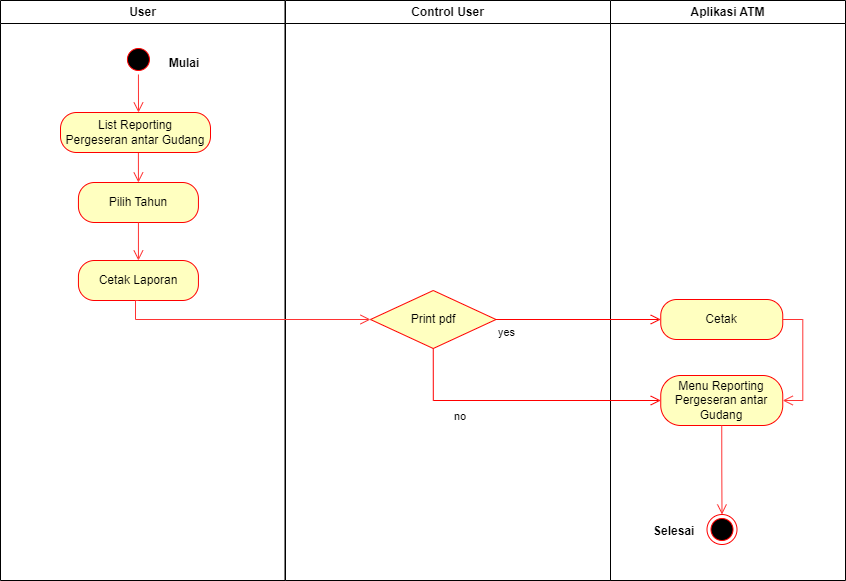

The diagram above was exported from draw.io. Its source (the exported page's mxGraphModel, read from the mxfile embedded in the PNG):
<mxGraphModel dx="868" dy="425" grid="1" gridSize="10" guides="1" tooltips="1" connect="1" arrows="1" fold="1" page="1" pageScale="1" pageWidth="827" pageHeight="1169" math="0" shadow="0">
  <root>
    <mxCell id="0" />
    <mxCell id="1" parent="0" />
    <mxCell id="VeD1-ZMjEAOXh3ORbJDU-1" value="User" style="swimlane;whiteSpace=wrap" parent="1" vertex="1">
      <mxGeometry x="180" y="70" width="284.5" height="580" as="geometry" />
    </mxCell>
    <mxCell id="VeD1-ZMjEAOXh3ORbJDU-2" style="edgeStyle=orthogonalEdgeStyle;rounded=0;orthogonalLoop=1;jettySize=auto;html=1;exitX=0.5;exitY=1;exitDx=0;exitDy=0;strokeColor=#FF3333;strokeWidth=1;endArrow=open;endFill=0;endSize=8;entryX=0.5;entryY=0;entryDx=0;entryDy=0;" parent="VeD1-ZMjEAOXh3ORbJDU-1" source="VeD1-ZMjEAOXh3ORbJDU-3" edge="1">
      <mxGeometry relative="1" as="geometry">
        <Array as="points" />
        <mxPoint x="138" y="112" as="targetPoint" />
        <mxPoint x="135.93000000000006" y="74" as="sourcePoint" />
      </mxGeometry>
    </mxCell>
    <mxCell id="VeD1-ZMjEAOXh3ORbJDU-3" value="" style="ellipse;shape=startState;fillColor=#000000;strokeColor=#ff0000;" parent="VeD1-ZMjEAOXh3ORbJDU-1" vertex="1">
      <mxGeometry x="122.93" y="44" width="30" height="30" as="geometry" />
    </mxCell>
    <mxCell id="VeD1-ZMjEAOXh3ORbJDU-4" value="Mulai" style="text;align=center;fontStyle=1;verticalAlign=middle;spacingLeft=3;spacingRight=3;strokeColor=none;rotatable=0;points=[[0,0.5],[1,0.5]];portConstraint=eastwest;" parent="VeD1-ZMjEAOXh3ORbJDU-1" vertex="1">
      <mxGeometry x="144" y="49" width="80" height="26" as="geometry" />
    </mxCell>
    <mxCell id="VeD1-ZMjEAOXh3ORbJDU-5" value="Pilih Tahun" style="rounded=1;whiteSpace=wrap;html=1;arcSize=40;fontColor=#000000;fillColor=#ffffc0;strokeColor=#ff0000;" parent="VeD1-ZMjEAOXh3ORbJDU-1" vertex="1">
      <mxGeometry x="77.93" y="182" width="120" height="40" as="geometry" />
    </mxCell>
    <mxCell id="VeD1-ZMjEAOXh3ORbJDU-59" style="edgeStyle=orthogonalEdgeStyle;rounded=0;orthogonalLoop=1;jettySize=auto;html=1;exitX=0.5;exitY=1;exitDx=0;exitDy=0;entryX=0.5;entryY=0;entryDx=0;entryDy=0;endSize=8;endArrow=open;endFill=0;strokeColor=#FF3333;" parent="VeD1-ZMjEAOXh3ORbJDU-1" source="VeD1-ZMjEAOXh3ORbJDU-6" target="VeD1-ZMjEAOXh3ORbJDU-5" edge="1">
      <mxGeometry relative="1" as="geometry" />
    </mxCell>
    <mxCell id="VeD1-ZMjEAOXh3ORbJDU-6" value="List Reporting &lt;br&gt;Pergeseran antar Gudang" style="rounded=1;whiteSpace=wrap;html=1;arcSize=40;fontColor=#000000;fillColor=#ffffc0;strokeColor=#ff0000;" parent="VeD1-ZMjEAOXh3ORbJDU-1" vertex="1">
      <mxGeometry x="60" y="112" width="150" height="40" as="geometry" />
    </mxCell>
    <mxCell id="VeD1-ZMjEAOXh3ORbJDU-7" style="edgeStyle=orthogonalEdgeStyle;rounded=0;orthogonalLoop=1;jettySize=auto;html=1;exitX=0.5;exitY=1;exitDx=0;exitDy=0;strokeColor=#FF3333;strokeWidth=1;endArrow=open;endFill=0;endSize=8;" parent="VeD1-ZMjEAOXh3ORbJDU-1" source="VeD1-ZMjEAOXh3ORbJDU-6" target="VeD1-ZMjEAOXh3ORbJDU-6" edge="1">
      <mxGeometry relative="1" as="geometry" />
    </mxCell>
    <mxCell id="kNCaAPqpWxP_UMkQTJSf-1" value="Cetak Laporan" style="rounded=1;whiteSpace=wrap;html=1;arcSize=40;fontColor=#000000;fillColor=#ffffc0;strokeColor=#ff0000;" parent="VeD1-ZMjEAOXh3ORbJDU-1" vertex="1">
      <mxGeometry x="77.93" y="260" width="120" height="40" as="geometry" />
    </mxCell>
    <mxCell id="kNCaAPqpWxP_UMkQTJSf-3" style="edgeStyle=orthogonalEdgeStyle;rounded=0;orthogonalLoop=1;jettySize=auto;html=1;entryX=0.5;entryY=0;entryDx=0;entryDy=0;endSize=8;endArrow=open;endFill=0;strokeColor=#FF3333;exitX=0.5;exitY=1;exitDx=0;exitDy=0;" parent="VeD1-ZMjEAOXh3ORbJDU-1" source="VeD1-ZMjEAOXh3ORbJDU-5" target="kNCaAPqpWxP_UMkQTJSf-1" edge="1">
      <mxGeometry relative="1" as="geometry">
        <mxPoint x="60" y="230" as="sourcePoint" />
        <mxPoint x="147.93000000000006" y="192" as="targetPoint" />
      </mxGeometry>
    </mxCell>
    <mxCell id="VeD1-ZMjEAOXh3ORbJDU-20" value="Control User" style="swimlane;whiteSpace=wrap" parent="1" vertex="1">
      <mxGeometry x="465" y="70" width="325" height="580" as="geometry" />
    </mxCell>
    <mxCell id="VeD1-ZMjEAOXh3ORbJDU-78" value="Print pdf" style="rhombus;whiteSpace=wrap;html=1;fillColor=#ffffc0;strokeColor=#ff0000;strokeWidth=1;" parent="VeD1-ZMjEAOXh3ORbJDU-20" vertex="1">
      <mxGeometry x="85" y="290" width="125.5" height="58" as="geometry" />
    </mxCell>
    <mxCell id="VeD1-ZMjEAOXh3ORbJDU-23" value="Aplikasi ATM" style="swimlane;whiteSpace=wrap" parent="1" vertex="1">
      <mxGeometry x="790" y="70" width="235" height="580" as="geometry" />
    </mxCell>
    <mxCell id="VeD1-ZMjEAOXh3ORbJDU-24" value="" style="ellipse;html=1;shape=endState;fillColor=#000000;strokeColor=#ff0000;strokeWidth=1;" parent="VeD1-ZMjEAOXh3ORbJDU-23" vertex="1">
      <mxGeometry x="96.5" y="514" width="30" height="30" as="geometry" />
    </mxCell>
    <mxCell id="VeD1-ZMjEAOXh3ORbJDU-25" value="Selesai" style="text;align=center;fontStyle=1;verticalAlign=middle;spacingLeft=3;spacingRight=3;strokeColor=none;rotatable=0;points=[[0,0.5],[1,0.5]];portConstraint=eastwest;" parent="VeD1-ZMjEAOXh3ORbJDU-23" vertex="1">
      <mxGeometry x="25" y="515" width="77.5" height="29" as="geometry" />
    </mxCell>
    <mxCell id="VeD1-ZMjEAOXh3ORbJDU-85" value="Menu Reporting&lt;br&gt;Pergeseran antar Gudang" style="rounded=1;whiteSpace=wrap;html=1;arcSize=40;fontColor=#000000;fillColor=#ffffc0;strokeColor=#ff0000;strokeWidth=1;" parent="VeD1-ZMjEAOXh3ORbJDU-23" vertex="1">
      <mxGeometry x="50.25" y="375" width="122" height="50" as="geometry" />
    </mxCell>
    <mxCell id="VeD1-ZMjEAOXh3ORbJDU-26" style="edgeStyle=orthogonalEdgeStyle;rounded=0;orthogonalLoop=1;jettySize=auto;html=1;entryX=0.5;entryY=0;entryDx=0;entryDy=0;strokeColor=#FF3333;strokeWidth=1;endArrow=open;endFill=0;endSize=8;exitX=0.5;exitY=1;exitDx=0;exitDy=0;" parent="VeD1-ZMjEAOXh3ORbJDU-23" source="VeD1-ZMjEAOXh3ORbJDU-85" target="VeD1-ZMjEAOXh3ORbJDU-24" edge="1">
      <mxGeometry relative="1" as="geometry">
        <mxPoint x="40" y="469" as="sourcePoint" />
      </mxGeometry>
    </mxCell>
    <mxCell id="VeD1-ZMjEAOXh3ORbJDU-27" value="Cetak" style="rounded=1;whiteSpace=wrap;html=1;arcSize=40;fontColor=#000000;fillColor=#ffffc0;strokeColor=#ff0000;strokeWidth=1;" parent="VeD1-ZMjEAOXh3ORbJDU-23" vertex="1">
      <mxGeometry x="50.25" y="299" width="122" height="40" as="geometry" />
    </mxCell>
    <mxCell id="VeD1-ZMjEAOXh3ORbJDU-86" style="edgeStyle=orthogonalEdgeStyle;rounded=0;orthogonalLoop=1;jettySize=auto;html=1;exitX=1;exitY=0.5;exitDx=0;exitDy=0;entryX=1;entryY=0.5;entryDx=0;entryDy=0;strokeColor=#FF3333;endArrow=open;endFill=0;endSize=8;" parent="VeD1-ZMjEAOXh3ORbJDU-23" source="VeD1-ZMjEAOXh3ORbJDU-27" target="VeD1-ZMjEAOXh3ORbJDU-85" edge="1">
      <mxGeometry relative="1" as="geometry" />
    </mxCell>
    <mxCell id="VeD1-ZMjEAOXh3ORbJDU-82" value="no" style="edgeStyle=orthogonalEdgeStyle;html=1;align=left;verticalAlign=bottom;endArrow=open;endSize=8;strokeColor=#ff0000;rounded=0;strokeWidth=1;exitX=0.5;exitY=1;exitDx=0;exitDy=0;entryX=0;entryY=0.5;entryDx=0;entryDy=0;" parent="1" source="VeD1-ZMjEAOXh3ORbJDU-78" target="VeD1-ZMjEAOXh3ORbJDU-85" edge="1">
      <mxGeometry x="-0.489" y="-25" relative="1" as="geometry">
        <mxPoint x="820" y="730" as="targetPoint" />
        <mxPoint x="620.75" y="523" as="sourcePoint" />
        <mxPoint as="offset" />
      </mxGeometry>
    </mxCell>
    <mxCell id="VeD1-ZMjEAOXh3ORbJDU-81" value="yes" style="edgeStyle=orthogonalEdgeStyle;html=1;align=left;verticalAlign=top;endArrow=open;endSize=8;strokeColor=#ff0000;rounded=0;exitX=1;exitY=0.5;exitDx=0;exitDy=0;entryX=0;entryY=0.5;entryDx=0;entryDy=0;" parent="1" source="VeD1-ZMjEAOXh3ORbJDU-78" target="VeD1-ZMjEAOXh3ORbJDU-27" edge="1">
      <mxGeometry x="-1" relative="1" as="geometry">
        <mxPoint x="660" y="470" as="targetPoint" />
        <mxPoint x="683.5" y="494" as="sourcePoint" />
      </mxGeometry>
    </mxCell>
    <mxCell id="VeD1-ZMjEAOXh3ORbJDU-69" style="edgeStyle=orthogonalEdgeStyle;rounded=0;orthogonalLoop=1;jettySize=auto;html=1;strokeColor=#FF3333;endArrow=open;endFill=0;endSize=8;entryX=0;entryY=0.5;entryDx=0;entryDy=0;startArrow=none;" parent="1" target="VeD1-ZMjEAOXh3ORbJDU-78" edge="1">
      <mxGeometry relative="1" as="geometry">
        <mxPoint x="318" y="370" as="sourcePoint" />
        <mxPoint x="500" y="323.66999999999996" as="targetPoint" />
        <Array as="points">
          <mxPoint x="315" y="389" />
        </Array>
      </mxGeometry>
    </mxCell>
  </root>
</mxGraphModel>